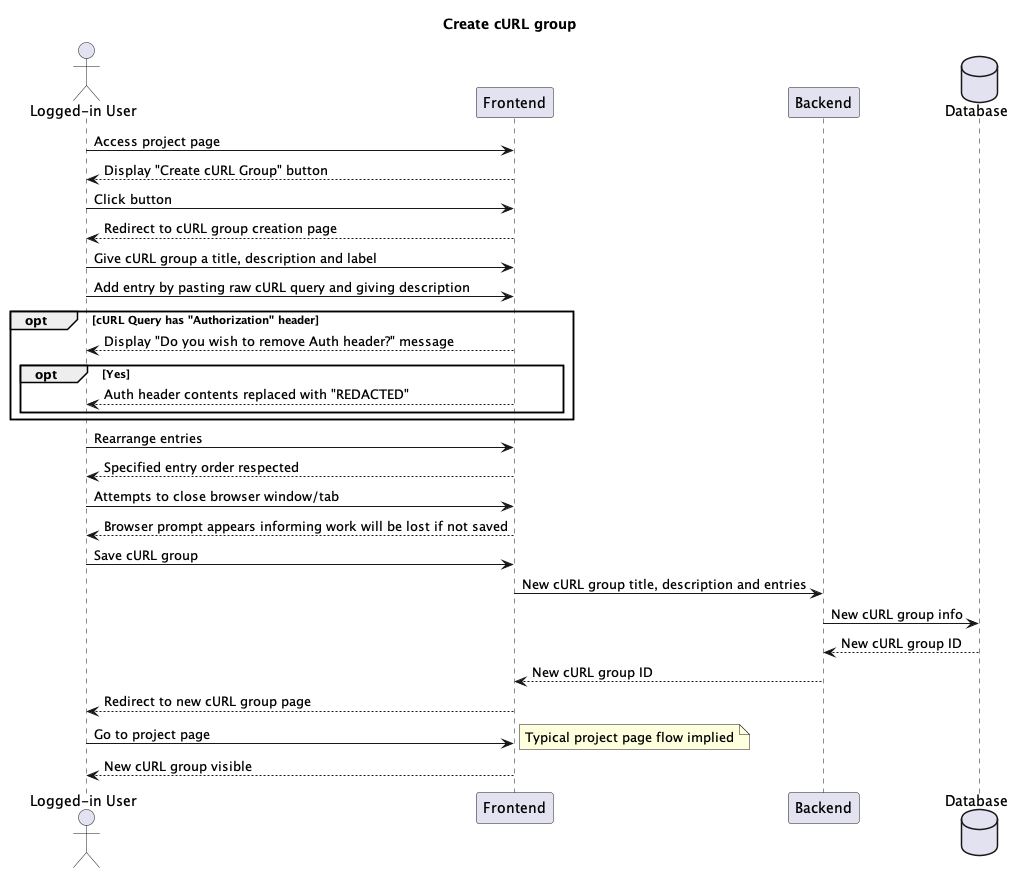

The diagram above was rendered by PlantUML. Its source (embedded in the PNG):
@startuml
title Create cURL group

actor User as "Logged-in User"
participant Frontend 
participant Backend
database Database

User -> Frontend: Access project page
Frontend --> User: Display "Create cURL Group" button
User -> Frontend: Click button
Frontend --> User: Redirect to cURL group creation page
User -> Frontend: Give cURL group a title, description and label
User -> Frontend: Add entry by pasting raw cURL query and giving description
opt cURL Query has "Authorization" header
    Frontend --> User: Display "Do you wish to remove Auth header?" message
    opt Yes
    Frontend --> User: Auth header contents replaced with "REDACTED"
    end
end

User -> Frontend: Rearrange entries
Frontend --> User: Specified entry order respected
User -> Frontend: Attempts to close browser window/tab
Frontend --> User: Browser prompt appears informing work will be lost if not saved
User -> Frontend: Save cURL group
Frontend -> Backend: New cURL group title, description and entries
Backend -> Database: New cURL group info
Database --> Backend: New cURL group ID
Backend --> Frontend: New cURL group ID
Frontend --> User: Redirect to new cURL group page
User -> Frontend: Go to project page
note right: Typical project page flow implied
Frontend --> User: New cURL group visible

@enduml